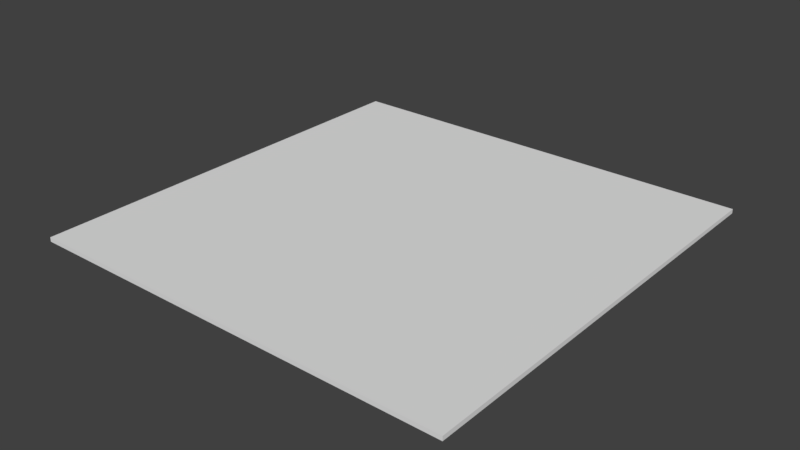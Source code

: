 # Source: Path.blend  (saved by Blender 2.77.0; exported with 4.5.12 LTS)
import bpy
from mathutils import Matrix  # noqa: F401  (used for matrix-valued properties, if any)

bpy.ops.wm.read_factory_settings(use_empty=True)
scene = bpy.context.scene
scene.name = 'Scene'

# ---- collections
col_collection_1 = bpy.data.collections.new('Collection 1'); scene.collection.children.link(col_collection_1)

# ---- world
world_world = bpy.data.worlds.new('World'); scene.world = world_world
world_world.color = (0.05088, 0.05088, 0.05088)
world_world.use_sun_shadow = False
world_world.sun_shadow_jitter_overblur = 0.0
world_world.cycles.sampling_method = 'MANUAL'

# ---- meshes
me_path = bpy.data.meshes.new('Path')
me_path.from_pydata([(-0.5, -0.5, 0.0), (0.5, -0.5, 0.0), (-0.5, 0.5, 0.0), (0.5, 0.5, 0.0), (-0.5, 0.4167, 0.0), (-0.5, -0.4167, 0.0), (0.5, -0.4167, 0.0), (0.5, 0.4167, 0.0), (-0.4167, -0.5, 0.0), (0.4167, -0.5, 0.0), (0.4167, 0.5, 0.0), (-0.4167, 0.5, 0.0), (0.4167, -0.4167, 0.0), (-0.4167, -0.4167, 0.0), (0.4167, 0.4167, 0.0), (-0.4167, 0.4167, 0.0), (-0.5, -0.4167, 0.01), (-0.5, -0.5, 0.01), (0.4167, -0.5, 0.01), (0.5, -0.5, 0.01), (0.5, 0.4167, 0.01), (0.5, 0.5, 0.01), (-0.4167, 0.5, 0.01), (-0.5, 0.5, 0.01), (-0.5, 0.4167, 0.01), (0.5, -0.4167, 0.01), (-0.4167, -0.4167, 0.01), (-0.4167, 0.4167, 0.01), (-0.4167, -0.5, 0.01), (0.4167, 0.5, 0.01), (0.4167, -0.4167, 0.01), (0.4167, 0.4167, 0.01)], [], [(14, 10, 3, 7), (9, 12, 6, 1), (12, 14, 7, 6), (5, 4, 15, 13), (13, 15, 14, 12), (0, 5, 13, 8), (8, 13, 12, 9), (4, 2, 11, 15), (15, 11, 10, 14), (31, 20, 21, 29), (18, 19, 25, 30), (30, 25, 20, 31), (16, 26, 27, 24), (26, 30, 31, 27), (17, 28, 26, 16), (28, 18, 30, 26), (24, 27, 22, 23), (27, 31, 29, 22), (7, 3, 21, 20), (1, 6, 25, 19), (10, 11, 22, 29), (11, 2, 23, 22), (0, 8, 28, 17), (5, 0, 17, 16), (6, 7, 20, 25), (2, 4, 24, 23), (8, 9, 18, 28), (9, 1, 19, 18), (4, 5, 16, 24), (3, 10, 29, 21)])
me_path.use_remesh_preserve_volume = False
me_path.use_remesh_preserve_attributes = False
me_path.use_mirror_vertex_groups = False
me_path.update()

# ---- objects
ob_path = bpy.data.objects.new('Path', me_path)

# ---- transforms, parenting, visibility, modifiers, constraints
ob_path.location = (0.0, 0.0, 0.0)
ob_path.lineart.crease_threshold = 0.0

# ---- collection membership
col_collection_1.objects.link(ob_path)

# ---- scene / render settings (as saved in the file)
scene.frame_start = 1; scene.frame_end = 250; scene.frame_set(1)
scene.render.engine = 'CYCLES'
scene.render.resolution_percentage = 50
scene.render.dither_intensity = 0.0
scene.render.film_transparent = True
scene.render.use_motion_blur = True
scene.render.motion_blur_shutter = 0.25
scene.cycles.use_denoising = False
scene.cycles.samples = 128
scene.cycles.sampling_pattern = 'TABULATED_SOBOL'
scene.cycles.light_sampling_threshold = 0.0
scene.cycles.use_adaptive_sampling = False
scene.cycles.use_light_tree = False
scene.cycles.blur_glossy = 0.0
scene.cycles.sample_clamp_indirect = 0.0
scene.view_settings.view_transform = 'Standard'
bpy.context.view_layer.update()

# ---- added for rendering (the .blend has no active camera and no usable light): camera, sun
cam_auto = bpy.data.cameras.new('AutoCamera')
cam_auto.lens = 50.0
cam_auto.sensor_width = 36.0
cam_auto.clip_end = 1000.0
ob_auto_camera = bpy.data.objects.new('AutoCamera', cam_auto)
scene.collection.objects.link(ob_auto_camera)
ob_auto_camera.location = (1.3085, -1.5702, 1.0518)
ob_auto_camera.rotation_euler = (1.09748, -7.21219e-08, 0.694738)
scene.camera = ob_auto_camera
light_auto_sun = bpy.data.lights.new('AutoSun', 'SUN')
light_auto_sun.energy = 3.0
light_auto_sun.angle = 0.0523599
ob_auto_sun = bpy.data.objects.new('AutoSun', light_auto_sun)
scene.collection.objects.link(ob_auto_sun)
ob_auto_sun.rotation_euler = (0.872665, 0.174533, 0.523599)
bpy.context.view_layer.update()
